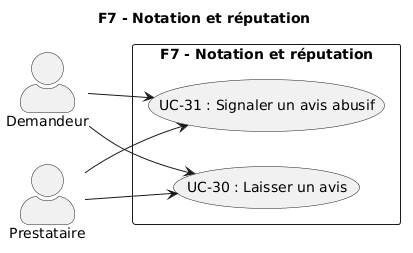

The diagram above was rendered by PlantUML. Its source (embedded in the PNG):
@startuml
title F7 - Notation et réputation

left to right direction
skinparam actorStyle awesome

actor "Demandeur" as demandeur
actor "Prestataire" as prestataire

rectangle "F7 - Notation et réputation" {
  usecase "UC-30 : Laisser un avis" as UC30
  usecase "UC-31 : Signaler un avis abusif" as UC31
}

demandeur --> UC30
demandeur --> UC31

prestataire --> UC30
prestataire --> UC31
@enduml